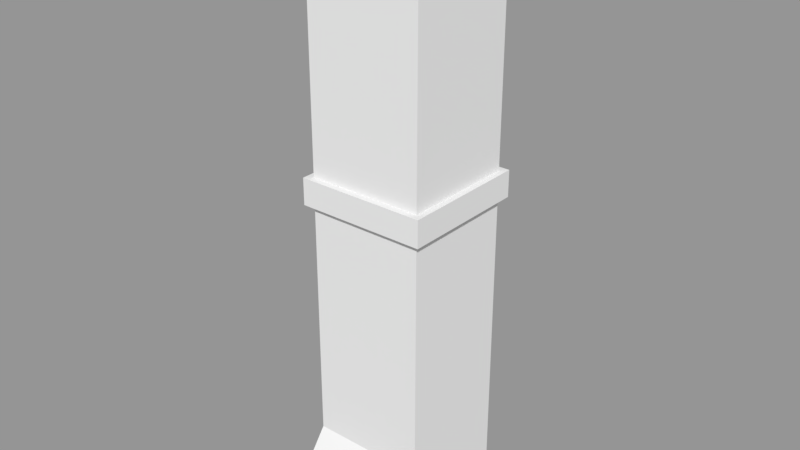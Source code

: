 # Source: CastlePillar.blend  (saved by Blender 2.79.0; exported with 4.5.12 LTS)
import bpy
from mathutils import Matrix  # noqa: F401  (used for matrix-valued properties, if any)

bpy.ops.wm.read_factory_settings(use_empty=True)
scene = bpy.context.scene
scene.name = 'Scene'

# ---- collections
col_collection_1 = bpy.data.collections.new('Collection 1'); scene.collection.children.link(col_collection_1)

# ---- meshes
me_cube_044 = bpy.data.meshes.new('Cube.044')
me_cube_044.from_pydata([(-0.6554, -0.9468, -3.277), (-0.6554, -0.6554, 3.277), (-0.6554, 0.6554, -3.277), (-0.6554, 0.6554, 3.277), (0.6554, -0.9468, -3.277), (0.6554, -0.6554, 3.277), (0.6554, 0.6554, -3.277), (0.6554, 0.6554, 3.277), (-0.6554, -0.6554, -2.516), (-0.6554, 0.6554, -2.516), (0.6554, 0.6554, -2.516), (0.6554, -0.6554, -2.516), (-0.6554, 0.6554, -2.911), (0.6554, 0.6554, -2.911), (0.6554, -0.9468, -2.911), (-0.6554, -0.9468, -2.911), (-0.549, -0.549, 3.277), (-0.549, 0.549, 3.277), (0.549, 0.549, 3.277), (0.549, -0.549, 3.277), (-0.549, -0.549, 3.182), (-0.549, 0.549, 3.182), (0.549, 0.549, 3.182), (0.549, -0.549, 3.182), (-0.7295, -0.7295, 0.23), (-0.7295, -0.7295, 0.5307), (0.7295, -0.7295, 0.5307), (0.7295, -0.7295, 0.23), (-0.6554, -0.6554, 0.5307), (-0.6554, -0.6554, 0.23), (-0.6554, 0.6554, 0.23), (-0.6554, 0.6554, 0.5307), (0.6554, 0.6554, 0.23), (0.6554, 0.6554, 0.5307), (0.6554, -0.6554, 0.23), (0.6554, -0.6554, 0.5307), (0.7295, 0.7295, 0.23), (0.7295, 0.7295, 0.5307), (-0.7295, 0.7295, 0.23), (-0.7295, 0.7295, 0.5307)], [], [(11, 34, 29, 8), (10, 32, 34, 11), (26, 25, 24, 27), (8, 29, 30, 9), (2, 6, 4, 0), (5, 7, 18, 19), (14, 11, 8, 15), (13, 10, 11, 14), (12, 9, 10, 13), (15, 8, 9, 12), (0, 15, 12, 2), (2, 12, 13, 6), (6, 13, 14, 4), (4, 14, 15, 0), (19, 18, 22, 23), (3, 1, 16, 17), (1, 5, 19, 16), (7, 3, 17, 18), (22, 21, 20, 23), (17, 16, 20, 21), (16, 19, 23, 20), (18, 17, 21, 22), (9, 30, 32, 10), (33, 7, 5, 35), (31, 3, 7, 33), (28, 1, 3, 31), (29, 34, 27, 24), (33, 35, 26, 37), (32, 30, 38, 36), (30, 29, 24, 38), (35, 5, 1, 28), (37, 26, 27, 36), (39, 37, 36, 38), (25, 39, 38, 24), (35, 28, 25, 26), (28, 31, 39, 25), (31, 33, 37, 39), (34, 32, 36, 27)])
_uv = me_cube_044.uv_layers.new(name='UVMap')
_uv.uv.foreach_set('vector', [0.2161, 0.4061, 0.2076, 0.4061, 0.2076, 0.3858, 0.2161, 0.3858, 0.248, 0.4091, 0.2535, 0.4156, 0.238, 0.4288, 0.2325, 0.4223, 0.2055, 0.4073, 0.2055, 0.3846, 0.2064, 0.3846, 0.2064, 0.4073, 0.1988, 0.4232, 0.2043, 0.4167, 0.2199, 0.4299, 0.2144, 0.4364, 0.2468, 0.3858, 0.2468, 0.4061, 0.2219, 0.4061, 0.2219, 0.3858, 0.2456, 0.4378, 0.2611, 0.4246, 0.261, 0.4269, 0.2479, 0.4379, 0.2208, 0.4061, 0.2161, 0.4061, 0.2161, 0.3858, 0.2208, 0.3858, 0.2472, 0.4082, 0.248, 0.4091, 0.2325, 0.4223, 0.2282, 0.4243, 0.195, 0.4617, 0.195, 0.4605, 0.2154, 0.4605, 0.2154, 0.4617, 0.1946, 0.4212, 0.1988, 0.4232, 0.2144, 0.4364, 0.2136, 0.4373, 0.1938, 0.4221, 0.1946, 0.4212, 0.2136, 0.4373, 0.2128, 0.4382, 0.195, 0.4628, 0.195, 0.4617, 0.2154, 0.4617, 0.2154, 0.4628, 0.2465, 0.4073, 0.2472, 0.4082, 0.2282, 0.4243, 0.2275, 0.4234, 0.2219, 0.4061, 0.2208, 0.4061, 0.2208, 0.3858, 0.2219, 0.3858, 0.2479, 0.4379, 0.261, 0.4269, 0.2611, 0.4272, 0.2481, 0.4382, 0.2275, 0.4209, 0.2119, 0.4077, 0.2143, 0.4075, 0.2273, 0.4186, 0.1958, 0.3858, 0.1958, 0.4061, 0.1941, 0.4045, 0.1941, 0.3874, 0.2154, 0.4402, 0.195, 0.4402, 0.1967, 0.4385, 0.2137, 0.4385, 0.382, 0.4164, 0.365, 0.4164, 0.365, 0.3994, 0.382, 0.3994, 0.2273, 0.4186, 0.2143, 0.4075, 0.2145, 0.4073, 0.2275, 0.4183, 0.1941, 0.3874, 0.1941, 0.4045, 0.1938, 0.4045, 0.1938, 0.3874, 0.2137, 0.4385, 0.1967, 0.4385, 0.1966, 0.4382, 0.2137, 0.4382, 0.195, 0.4605, 0.195, 0.4519, 0.2154, 0.4519, 0.2154, 0.4605, 0.2556, 0.4181, 0.2611, 0.4246, 0.2456, 0.4378, 0.2401, 0.4312, 0.195, 0.4487, 0.195, 0.4402, 0.2154, 0.4402, 0.2154, 0.4487, 0.2064, 0.4142, 0.2119, 0.4077, 0.2275, 0.4209, 0.222, 0.4274, 0.2076, 0.3858, 0.2076, 0.4061, 0.2064, 0.4073, 0.2064, 0.3846, 0.2556, 0.4181, 0.2401, 0.4312, 0.2385, 0.4311, 0.2558, 0.4165, 0.2154, 0.4519, 0.195, 0.4519, 0.1938, 0.4508, 0.2165, 0.4508, 0.2199, 0.4299, 0.2043, 0.4167, 0.2042, 0.4151, 0.2215, 0.4297, 0.2043, 0.4061, 0.1958, 0.4061, 0.1958, 0.3858, 0.2043, 0.3858, 0.2558, 0.4165, 0.2385, 0.4311, 0.2379, 0.4304, 0.2552, 0.4158, 0.1938, 0.4498, 0.2165, 0.4498, 0.2165, 0.4508, 0.1938, 0.4508, 0.2048, 0.4144, 0.2221, 0.429, 0.2215, 0.4297, 0.2042, 0.4151, 0.2043, 0.4061, 0.2043, 0.3858, 0.2055, 0.3846, 0.2055, 0.4073, 0.2064, 0.4142, 0.222, 0.4274, 0.2221, 0.429, 0.2048, 0.4144, 0.195, 0.4487, 0.2154, 0.4487, 0.2165, 0.4498, 0.1938, 0.4498, 0.238, 0.4288, 0.2535, 0.4156, 0.2552, 0.4158, 0.2379, 0.4304])
me_cube_044.use_remesh_preserve_volume = False
me_cube_044.use_remesh_preserve_attributes = False
me_cube_044.use_mirror_vertex_groups = False
me_cube_044.update()

# ---- objects
ob_castlepillar = bpy.data.objects.new('CastlePillar', me_cube_044)

# ---- transforms, parenting, visibility, modifiers, constraints
ob_castlepillar.location = (0.0, 0.0, 0.0)
ob_castlepillar.lineart.crease_threshold = 0.0

# ---- collection membership
col_collection_1.objects.link(ob_castlepillar)

# ---- scene / render settings (as saved in the file)
scene.frame_start = 1; scene.frame_end = 250; scene.frame_set(1)
scene.render.engine = 'CYCLES'
scene.render.dither_intensity = 0.0
scene.cycles.samples = 300
scene.cycles.sampling_pattern = 'TABULATED_SOBOL'
scene.cycles.use_adaptive_sampling = False
scene.cycles.use_light_tree = False
scene.cycles.blur_glossy = 0.0
scene.cycles.sample_clamp_direct = 4.0
scene.cycles.sample_clamp_indirect = 4.0
scene.view_settings.view_transform = 'Standard'
bpy.context.view_layer.update()

# ---- added for rendering (the .blend has no active camera and no usable light): camera, sun + grey world if the file has none
cam_auto = bpy.data.cameras.new('AutoCamera')
cam_auto.lens = 50.0
cam_auto.sensor_width = 36.0
cam_auto.clip_end = 1000.0
ob_auto_camera = bpy.data.objects.new('AutoCamera', cam_auto)
scene.collection.objects.link(ob_auto_camera)
ob_auto_camera.location = (6.40323, -7.79254, 5.12258)
ob_auto_camera.rotation_euler = (1.09748, -7.21219e-08, 0.694738)
scene.camera = ob_auto_camera
light_auto_sun = bpy.data.lights.new('AutoSun', 'SUN')
light_auto_sun.energy = 3.0
light_auto_sun.angle = 0.0523599
ob_auto_sun = bpy.data.objects.new('AutoSun', light_auto_sun)
scene.collection.objects.link(ob_auto_sun)
ob_auto_sun.rotation_euler = (0.872665, 0.174533, 0.523599)
if scene.world is None:
    world_auto = bpy.data.worlds.new('AutoWorld')
    world_auto.color = (0.3, 0.3, 0.3)
    scene.world = world_auto
bpy.context.view_layer.update()
